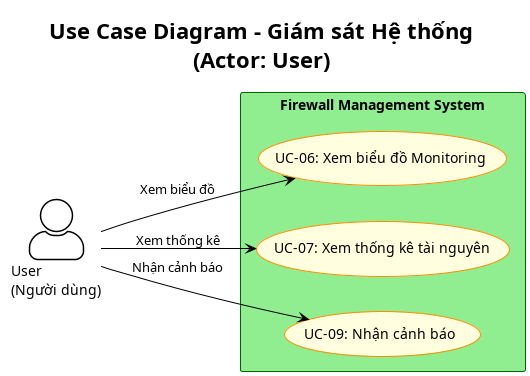

The diagram above was rendered by PlantUML. Its source (embedded in the PNG):
@startuml UseCaseUserMonitoring
!theme plain
left to right direction
skinparam actorStyle awesome
skinparam rectangle {
    BackgroundColor LightGreen
    BorderColor DarkGreen
}
skinparam usecase {
    BackgroundColor LightYellow
    BorderColor DarkOrange
}

title Use Case Diagram - Giám sát Hệ thống\n(Actor: User)

actor "User\n(Người dùng)" as user

rectangle "Firewall Management System" {
    usecase "UC-06: Xem biểu đồ Monitoring" as UC06
    usecase "UC-07: Xem thống kê tài nguyên" as UC07
    usecase "UC-09: Nhận cảnh báo" as UC09
}

user --> UC06 : Xem biểu đồ
user --> UC07 : Xem thống kê
user --> UC09 : Nhận cảnh báo

@enduml